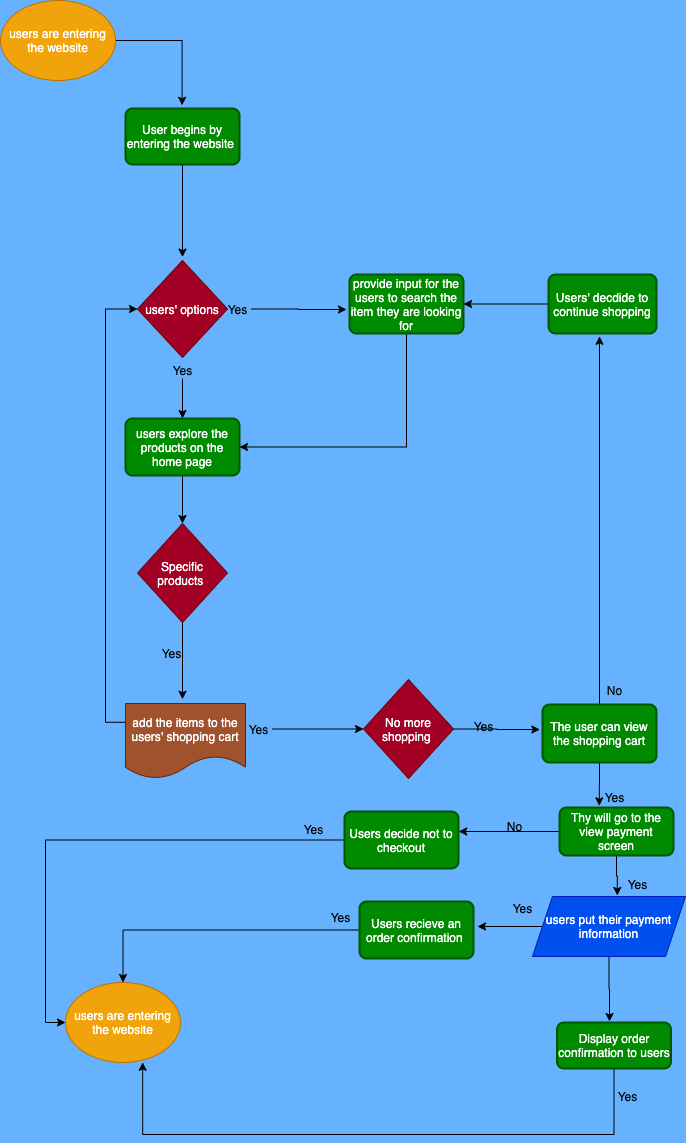

The diagram above was exported from draw.io. Its source (the exported page's mxGraphModel, read from the mxfile embedded in the PNG):
<mxGraphModel dx="1476" dy="728" grid="0" gridSize="10" guides="1" tooltips="1" connect="1" arrows="1" fold="1" page="1" pageScale="1" pageWidth="850" pageHeight="1100" background="#66B2FF" math="0" shadow="0">
  <root>
    <mxCell id="0" />
    <mxCell id="1" parent="0" />
    <mxCell id="107" style="edgeStyle=orthogonalEdgeStyle;rounded=0;orthogonalLoop=1;jettySize=auto;html=1;" edge="1" parent="1" source="2">
      <mxGeometry relative="1" as="geometry">
        <mxPoint x="232.60003662109375" y="138.79998779296875" as="targetPoint" />
      </mxGeometry>
    </mxCell>
    <mxCell id="2" value="users are entering the website" style="ellipse;whiteSpace=wrap;html=1;fillColor=#f0a30a;strokeColor=#BD7000;fontColor=#ffffff;" parent="1" vertex="1">
      <mxGeometry x="51" y="34" width="115" height="80" as="geometry" />
    </mxCell>
    <mxCell id="71" style="edgeStyle=orthogonalEdgeStyle;rounded=0;orthogonalLoop=1;jettySize=auto;html=1;exitX=0;exitY=0.25;exitDx=0;exitDy=0;entryX=0;entryY=0.5;entryDx=0;entryDy=0;" edge="1" parent="1" source="4" target="6">
      <mxGeometry relative="1" as="geometry" />
    </mxCell>
    <mxCell id="4" value="add the items to the users' shopping cart" style="shape=document;whiteSpace=wrap;html=1;boundedLbl=1;fillColor=#a0522d;strokeColor=#6D1F00;fontColor=#ffffff;" parent="1" vertex="1">
      <mxGeometry x="176" y="737" width="120" height="75" as="geometry" />
    </mxCell>
    <mxCell id="14" style="edgeStyle=orthogonalEdgeStyle;rounded=0;orthogonalLoop=1;jettySize=auto;html=1;exitX=0.5;exitY=1;exitDx=0;exitDy=0;" edge="1" parent="1" source="5">
      <mxGeometry relative="1" as="geometry">
        <mxPoint x="233" y="290.60003662109375" as="targetPoint" />
      </mxGeometry>
    </mxCell>
    <mxCell id="5" value="User begins by entering the website&amp;nbsp;" style="rounded=1;whiteSpace=wrap;html=1;absoluteArcSize=1;arcSize=14;strokeWidth=2;fillColor=#008a00;strokeColor=#005700;fontColor=#ffffff;" parent="1" vertex="1">
      <mxGeometry x="176" y="142" width="114" height="56" as="geometry" />
    </mxCell>
    <mxCell id="6" value="users' options" style="rhombus;whiteSpace=wrap;html=1;fillColor=#a20025;strokeColor=#6F0000;fontColor=#ffffff;" vertex="1" parent="1">
      <mxGeometry x="188" y="294" width="90" height="97" as="geometry" />
    </mxCell>
    <mxCell id="55" style="edgeStyle=orthogonalEdgeStyle;rounded=0;orthogonalLoop=1;jettySize=auto;html=1;entryX=0.5;entryY=0;entryDx=0;entryDy=0;" edge="1" parent="1" source="16" target="52">
      <mxGeometry relative="1" as="geometry" />
    </mxCell>
    <mxCell id="16" value="Yes&lt;br&gt;" style="text;html=1;align=center;verticalAlign=middle;resizable=0;points=[];autosize=1;" vertex="1" parent="1">
      <mxGeometry x="218.5" y="395" width="29" height="17" as="geometry" />
    </mxCell>
    <mxCell id="27" style="edgeStyle=orthogonalEdgeStyle;rounded=0;orthogonalLoop=1;jettySize=auto;html=1;" edge="1" parent="1" source="19">
      <mxGeometry relative="1" as="geometry">
        <mxPoint x="397" y="343" as="targetPoint" />
      </mxGeometry>
    </mxCell>
    <mxCell id="19" value="Yes" style="text;html=1;align=center;verticalAlign=middle;resizable=0;points=[];autosize=1;" vertex="1" parent="1">
      <mxGeometry x="273" y="334" width="29" height="17" as="geometry" />
    </mxCell>
    <mxCell id="62" style="edgeStyle=orthogonalEdgeStyle;rounded=0;orthogonalLoop=1;jettySize=auto;html=1;exitX=0.5;exitY=1;exitDx=0;exitDy=0;entryX=0.5;entryY=0;entryDx=0;entryDy=0;" edge="1" parent="1" source="52" target="61">
      <mxGeometry relative="1" as="geometry" />
    </mxCell>
    <mxCell id="52" value="users explore the products on the home page" style="rounded=1;whiteSpace=wrap;html=1;absoluteArcSize=1;arcSize=14;strokeWidth=2;fillColor=#008a00;strokeColor=#005700;fontColor=#ffffff;" vertex="1" parent="1">
      <mxGeometry x="176" y="452" width="114" height="57" as="geometry" />
    </mxCell>
    <mxCell id="59" style="edgeStyle=orthogonalEdgeStyle;rounded=0;orthogonalLoop=1;jettySize=auto;html=1;exitX=0.5;exitY=1;exitDx=0;exitDy=0;entryX=1;entryY=0.5;entryDx=0;entryDy=0;" edge="1" parent="1" source="56" target="52">
      <mxGeometry relative="1" as="geometry" />
    </mxCell>
    <mxCell id="56" value="provide input for the users to search the item they are looking for" style="rounded=1;whiteSpace=wrap;html=1;absoluteArcSize=1;arcSize=14;strokeWidth=2;fillColor=#008a00;strokeColor=#005700;fontColor=#ffffff;" vertex="1" parent="1">
      <mxGeometry x="400" y="308" width="114" height="59" as="geometry" />
    </mxCell>
    <mxCell id="64" style="edgeStyle=orthogonalEdgeStyle;rounded=0;orthogonalLoop=1;jettySize=auto;html=1;" edge="1" parent="1" source="61">
      <mxGeometry relative="1" as="geometry">
        <mxPoint x="233" y="732.800048828125" as="targetPoint" />
      </mxGeometry>
    </mxCell>
    <mxCell id="61" value="Specific products&amp;nbsp;" style="rhombus;whiteSpace=wrap;html=1;fillColor=#a20025;strokeColor=#6F0000;fontColor=#ffffff;" vertex="1" parent="1">
      <mxGeometry x="188" y="557" width="90" height="99" as="geometry" />
    </mxCell>
    <mxCell id="63" value="Yes&lt;br&gt;" style="text;html=1;align=center;verticalAlign=middle;resizable=0;points=[];autosize=1;" vertex="1" parent="1">
      <mxGeometry x="207" y="678" width="29" height="17" as="geometry" />
    </mxCell>
    <mxCell id="68" style="edgeStyle=orthogonalEdgeStyle;rounded=0;orthogonalLoop=1;jettySize=auto;html=1;" edge="1" parent="1" source="67" target="69">
      <mxGeometry relative="1" as="geometry">
        <mxPoint x="404.4000244140625" y="760.5" as="targetPoint" />
      </mxGeometry>
    </mxCell>
    <mxCell id="67" value="Yes" style="text;html=1;align=center;verticalAlign=middle;resizable=0;points=[];autosize=1;" vertex="1" parent="1">
      <mxGeometry x="294" y="754" width="29" height="17" as="geometry" />
    </mxCell>
    <mxCell id="72" style="edgeStyle=orthogonalEdgeStyle;rounded=0;orthogonalLoop=1;jettySize=auto;html=1;exitX=1;exitY=0.5;exitDx=0;exitDy=0;" edge="1" parent="1" source="69">
      <mxGeometry relative="1" as="geometry">
        <mxPoint x="590.4000244140625" y="763" as="targetPoint" />
      </mxGeometry>
    </mxCell>
    <mxCell id="69" value="No more shopping&amp;nbsp;" style="rhombus;whiteSpace=wrap;html=1;fillColor=#a20025;strokeColor=#6F0000;fontColor=#ffffff;" vertex="1" parent="1">
      <mxGeometry x="414" y="713" width="90" height="99" as="geometry" />
    </mxCell>
    <mxCell id="85" style="edgeStyle=orthogonalEdgeStyle;rounded=0;orthogonalLoop=1;jettySize=auto;html=1;" edge="1" parent="1" source="73">
      <mxGeometry relative="1" as="geometry">
        <mxPoint x="650" y="369.800048828125" as="targetPoint" />
      </mxGeometry>
    </mxCell>
    <mxCell id="95" style="edgeStyle=orthogonalEdgeStyle;rounded=0;orthogonalLoop=1;jettySize=auto;html=1;exitX=0.5;exitY=1;exitDx=0;exitDy=0;entryX=0.349;entryY=-0.035;entryDx=0;entryDy=0;entryPerimeter=0;" edge="1" parent="1" source="73" target="76">
      <mxGeometry relative="1" as="geometry" />
    </mxCell>
    <mxCell id="73" value="The user can view the shopping cart" style="rounded=1;whiteSpace=wrap;html=1;absoluteArcSize=1;arcSize=14;strokeWidth=2;fillColor=#008a00;strokeColor=#005700;fontColor=#ffffff;" vertex="1" parent="1">
      <mxGeometry x="593" y="738" width="114" height="58" as="geometry" />
    </mxCell>
    <mxCell id="74" value="Yes" style="text;html=1;align=center;verticalAlign=middle;resizable=0;points=[];autosize=1;" vertex="1" parent="1">
      <mxGeometry x="519" y="751" width="29" height="17" as="geometry" />
    </mxCell>
    <mxCell id="77" value="Yes" style="text;html=1;align=center;verticalAlign=middle;resizable=0;points=[];autosize=1;" vertex="1" parent="1">
      <mxGeometry x="650" y="822" width="29" height="17" as="geometry" />
    </mxCell>
    <mxCell id="80" value="Yes" style="text;html=1;align=center;verticalAlign=middle;resizable=0;points=[];autosize=1;" vertex="1" parent="1">
      <mxGeometry x="673" y="909" width="29" height="17" as="geometry" />
    </mxCell>
    <mxCell id="84" style="edgeStyle=orthogonalEdgeStyle;rounded=0;orthogonalLoop=1;jettySize=auto;html=1;entryX=1;entryY=0.5;entryDx=0;entryDy=0;" edge="1" parent="1" source="82" target="56">
      <mxGeometry relative="1" as="geometry" />
    </mxCell>
    <mxCell id="82" value="Users' decdide to continue shopping" style="rounded=1;whiteSpace=wrap;html=1;absoluteArcSize=1;arcSize=14;strokeWidth=2;fillColor=#008a00;strokeColor=#005700;fontColor=#ffffff;" vertex="1" parent="1">
      <mxGeometry x="599" y="308" width="108" height="59" as="geometry" />
    </mxCell>
    <mxCell id="89" value="No" style="text;html=1;align=center;verticalAlign=middle;resizable=0;points=[];autosize=1;" vertex="1" parent="1">
      <mxGeometry x="652.5" y="715" width="24" height="17" as="geometry" />
    </mxCell>
    <mxCell id="99" style="edgeStyle=orthogonalEdgeStyle;rounded=0;orthogonalLoop=1;jettySize=auto;html=1;" edge="1" parent="1" source="90">
      <mxGeometry relative="1" as="geometry">
        <mxPoint x="528" y="960" as="targetPoint" />
      </mxGeometry>
    </mxCell>
    <mxCell id="100" style="edgeStyle=orthogonalEdgeStyle;rounded=0;orthogonalLoop=1;jettySize=auto;html=1;" edge="1" parent="1" source="90">
      <mxGeometry relative="1" as="geometry">
        <mxPoint x="660" y="1055" as="targetPoint" />
      </mxGeometry>
    </mxCell>
    <mxCell id="90" value="users put their payment information" style="shape=parallelogram;perimeter=parallelogramPerimeter;whiteSpace=wrap;html=1;fixedSize=1;fillColor=#0050ef;strokeColor=#001DBC;fontColor=#ffffff;" vertex="1" parent="1">
      <mxGeometry x="583" y="930" width="153" height="60" as="geometry" />
    </mxCell>
    <mxCell id="117" style="edgeStyle=orthogonalEdgeStyle;rounded=0;orthogonalLoop=1;jettySize=auto;html=1;entryX=0.5;entryY=0;entryDx=0;entryDy=0;" edge="1" parent="1" source="91" target="115">
      <mxGeometry relative="1" as="geometry" />
    </mxCell>
    <mxCell id="91" value="Users recieve an order confirmation&amp;nbsp;" style="rounded=1;whiteSpace=wrap;html=1;absoluteArcSize=1;arcSize=14;strokeWidth=2;fillColor=#008a00;strokeColor=#005700;fontColor=#ffffff;" vertex="1" parent="1">
      <mxGeometry x="410" y="935" width="114" height="57" as="geometry" />
    </mxCell>
    <mxCell id="102" style="edgeStyle=orthogonalEdgeStyle;rounded=0;orthogonalLoop=1;jettySize=auto;html=1;entryX=0.554;entryY=-0.017;entryDx=0;entryDy=0;entryPerimeter=0;" edge="1" parent="1" source="76" target="90">
      <mxGeometry relative="1" as="geometry" />
    </mxCell>
    <mxCell id="110" style="edgeStyle=orthogonalEdgeStyle;rounded=0;orthogonalLoop=1;jettySize=auto;html=1;" edge="1" parent="1" source="76">
      <mxGeometry relative="1" as="geometry">
        <mxPoint x="509.2000732421875" y="865" as="targetPoint" />
      </mxGeometry>
    </mxCell>
    <mxCell id="76" value="Thy will go to the view payment screen" style="rounded=1;whiteSpace=wrap;html=1;absoluteArcSize=1;arcSize=14;strokeWidth=2;fillColor=#008a00;strokeColor=#005700;fontColor=#ffffff;" vertex="1" parent="1">
      <mxGeometry x="610" y="841" width="114" height="48" as="geometry" />
    </mxCell>
    <mxCell id="98" value="Yes" style="text;html=1;align=center;verticalAlign=middle;resizable=0;points=[];autosize=1;" vertex="1" parent="1">
      <mxGeometry x="558" y="933" width="29" height="17" as="geometry" />
    </mxCell>
    <mxCell id="120" style="edgeStyle=orthogonalEdgeStyle;rounded=0;orthogonalLoop=1;jettySize=auto;html=1;entryX=0.671;entryY=0.998;entryDx=0;entryDy=0;entryPerimeter=0;" edge="1" parent="1" source="101" target="115">
      <mxGeometry relative="1" as="geometry">
        <Array as="points">
          <mxPoint x="665" y="1168" />
          <mxPoint x="193" y="1168" />
        </Array>
      </mxGeometry>
    </mxCell>
    <mxCell id="101" value="Display order confirmation to users" style="rounded=1;whiteSpace=wrap;html=1;absoluteArcSize=1;arcSize=14;strokeWidth=2;fillColor=#008a00;strokeColor=#005700;fontColor=#ffffff;" vertex="1" parent="1">
      <mxGeometry x="607.5" y="1056" width="114" height="46" as="geometry" />
    </mxCell>
    <mxCell id="108" value="Yes" style="text;html=1;align=center;verticalAlign=middle;resizable=0;points=[];autosize=1;" vertex="1" parent="1">
      <mxGeometry x="376" y="942" width="29" height="17" as="geometry" />
    </mxCell>
    <mxCell id="109" value="Yes" style="text;html=1;align=center;verticalAlign=middle;resizable=0;points=[];autosize=1;" vertex="1" parent="1">
      <mxGeometry x="663" y="1121" width="29" height="17" as="geometry" />
    </mxCell>
    <mxCell id="111" value="No" style="text;html=1;align=center;verticalAlign=middle;resizable=0;points=[];autosize=1;" vertex="1" parent="1">
      <mxGeometry x="553" y="851" width="24" height="17" as="geometry" />
    </mxCell>
    <mxCell id="118" style="edgeStyle=orthogonalEdgeStyle;rounded=0;orthogonalLoop=1;jettySize=auto;html=1;entryX=0;entryY=0.5;entryDx=0;entryDy=0;" edge="1" parent="1" source="112" target="115">
      <mxGeometry relative="1" as="geometry" />
    </mxCell>
    <mxCell id="112" value="Users decide not to checkout" style="rounded=1;whiteSpace=wrap;html=1;absoluteArcSize=1;arcSize=14;strokeWidth=2;fillColor=#008a00;strokeColor=#005700;fontColor=#ffffff;" vertex="1" parent="1">
      <mxGeometry x="395" y="845" width="114" height="57" as="geometry" />
    </mxCell>
    <mxCell id="114" value="Yes" style="text;html=1;align=center;verticalAlign=middle;resizable=0;points=[];autosize=1;" vertex="1" parent="1">
      <mxGeometry x="349" y="854" width="29" height="17" as="geometry" />
    </mxCell>
    <mxCell id="115" value="users are entering the website" style="ellipse;whiteSpace=wrap;html=1;fillColor=#f0a30a;strokeColor=#BD7000;fontColor=#ffffff;" vertex="1" parent="1">
      <mxGeometry x="116" y="1016" width="115" height="80" as="geometry" />
    </mxCell>
  </root>
</mxGraphModel>